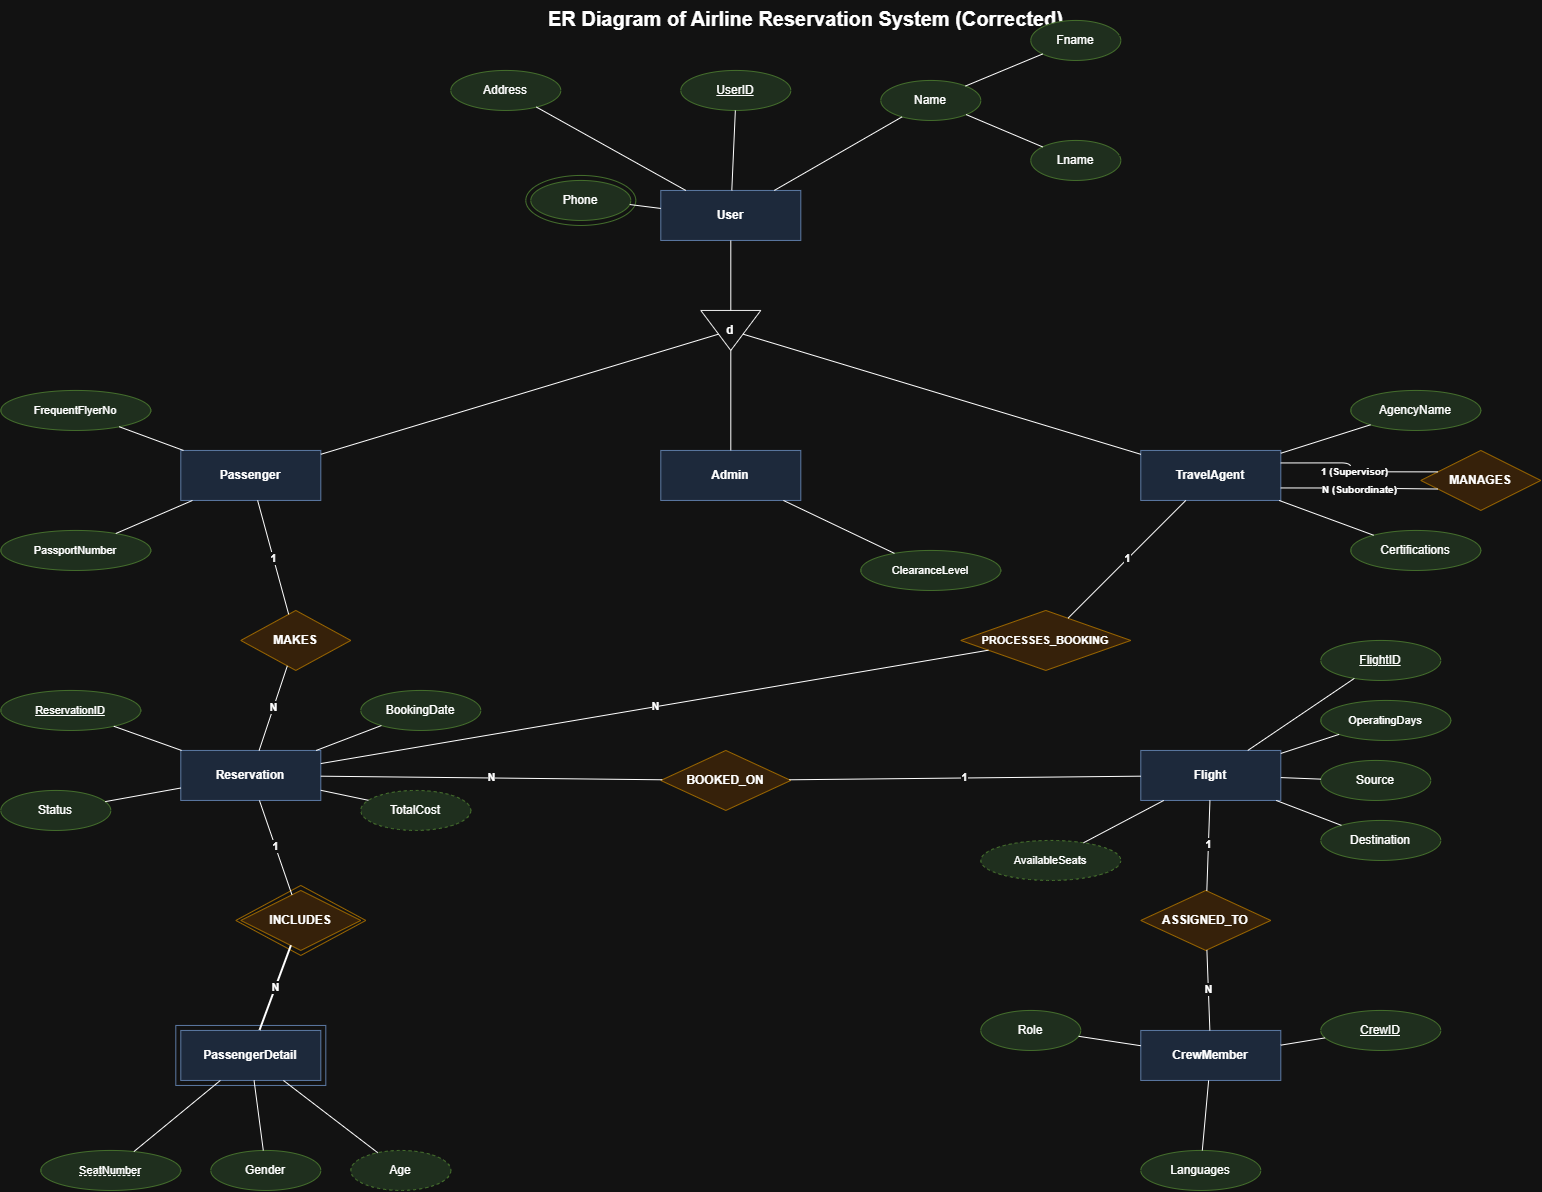

The diagram above was exported from draw.io. Its source (the exported page's mxGraphModel, read from the mxfile embedded in the PNG):
<mxGraphModel dx="1720" dy="1002" grid="1" gridSize="10" guides="1" tooltips="1" connect="1" arrows="1" fold="1" page="1" pageScale="1" pageWidth="850" pageHeight="1100" math="0" shadow="0">
  <root>
    <mxCell id="0" />
    <mxCell id="1" parent="0" />
    <mxCell id="69-leA5YWtRM7LOTeJut-1" parent="1" style="text;html=1;fontSize=20;fontStyle=1;align=center;" value="ER Diagram of Airline Reservation System (Corrected)" vertex="1">
      <mxGeometry height="40" width="550" x="550" y="10" as="geometry" />
    </mxCell>
    <mxCell id="69-leA5YWtRM7LOTeJut-2" parent="1" style="rounded=0;whiteSpace=wrap;html=1;fillColor=#dae8fc;strokeColor=#6c8ebf;fontStyle=1;" value="User" vertex="1">
      <mxGeometry height="50" width="140" x="680" y="200" as="geometry" />
    </mxCell>
    <mxCell id="69-leA5YWtRM7LOTeJut-3" parent="1" style="rounded=0;whiteSpace=wrap;html=1;fillColor=#dae8fc;strokeColor=#6c8ebf;fontStyle=1;" value="Passenger" vertex="1">
      <mxGeometry height="50" width="140" x="200" y="460" as="geometry" />
    </mxCell>
    <mxCell id="69-leA5YWtRM7LOTeJut-4" parent="1" style="rounded=0;whiteSpace=wrap;html=1;fillColor=#dae8fc;strokeColor=#6c8ebf;fontStyle=1;" value="Admin" vertex="1">
      <mxGeometry height="50" width="140" x="680" y="460" as="geometry" />
    </mxCell>
    <mxCell id="69-leA5YWtRM7LOTeJut-5" parent="1" style="rounded=0;whiteSpace=wrap;html=1;fillColor=#dae8fc;strokeColor=#6c8ebf;fontStyle=1;" value="TravelAgent" vertex="1">
      <mxGeometry height="50" width="140" x="1160" y="460" as="geometry" />
    </mxCell>
    <mxCell id="69-leA5YWtRM7LOTeJut-6" parent="1" style="rounded=0;whiteSpace=wrap;html=1;fillColor=#dae8fc;strokeColor=#6c8ebf;fontStyle=1;" value="Reservation" vertex="1">
      <mxGeometry height="50" width="140" x="200" y="760" as="geometry" />
    </mxCell>
    <mxCell id="69-leA5YWtRM7LOTeJut-7" parent="1" style="rounded=0;whiteSpace=wrap;html=1;fillColor=#dae8fc;strokeColor=#6c8ebf;fontStyle=1;" value="Flight" vertex="1">
      <mxGeometry height="50" width="140" x="1160" y="760" as="geometry" />
    </mxCell>
    <mxCell id="69-leA5YWtRM7LOTeJut-8" parent="1" style="rounded=0;whiteSpace=wrap;html=1;fillColor=none;strokeColor=#6c8ebf;" value="" vertex="1">
      <mxGeometry height="60" width="150" x="195" y="1035" as="geometry" />
    </mxCell>
    <mxCell id="69-leA5YWtRM7LOTeJut-9" parent="1" style="rounded=0;whiteSpace=wrap;html=1;fillColor=#dae8fc;strokeColor=#6c8ebf;fontStyle=1;" value="PassengerDetail" vertex="1">
      <mxGeometry height="50" width="140" x="200" y="1040" as="geometry" />
    </mxCell>
    <mxCell id="69-leA5YWtRM7LOTeJut-10" parent="1" style="rounded=0;whiteSpace=wrap;html=1;fillColor=#dae8fc;strokeColor=#6c8ebf;fontStyle=1;" value="CrewMember" vertex="1">
      <mxGeometry height="50" width="140" x="1160" y="1040" as="geometry" />
    </mxCell>
    <mxCell id="69-leA5YWtRM7LOTeJut-11" parent="1" style="triangle;whiteSpace=wrap;html=1;fillColor=#ffffff;strokeColor=#000000;direction=south;fontStyle=1;" value="d" vertex="1">
      <mxGeometry height="40" width="60" x="720" y="320" as="geometry" />
    </mxCell>
    <mxCell id="69-leA5YWtRM7LOTeJut-12" parent="1" style="rhombus;whiteSpace=wrap;html=1;fillColor=#ffe6cc;strokeColor=#d79b00;fontStyle=1;" value="MAKES" vertex="1">
      <mxGeometry height="60" width="110" x="260" y="620" as="geometry" />
    </mxCell>
    <mxCell id="69-leA5YWtRM7LOTeJut-13" parent="1" style="rhombus;whiteSpace=wrap;html=1;fillColor=#ffe6cc;strokeColor=#d79b00;fontStyle=1;fontSize=11;" value="PROCESSES_BOOKING" vertex="1">
      <mxGeometry height="60" width="170" x="980" y="620" as="geometry" />
    </mxCell>
    <mxCell id="69-leA5YWtRM7LOTeJut-14" parent="1" style="rhombus;whiteSpace=wrap;html=1;fillColor=#ffe6cc;strokeColor=#d79b00;fontStyle=1;" value="MANAGES" vertex="1">
      <mxGeometry height="60" width="120" x="1440" y="460" as="geometry" />
    </mxCell>
    <mxCell id="69-leA5YWtRM7LOTeJut-15" parent="1" style="rhombus;whiteSpace=wrap;html=1;fillColor=#ffe6cc;strokeColor=#d79b00;fontStyle=1;" value="BOOKED_ON" vertex="1">
      <mxGeometry height="60" width="130" x="680" y="760" as="geometry" />
    </mxCell>
    <mxCell id="69-leA5YWtRM7LOTeJut-16" parent="1" style="rhombus;whiteSpace=wrap;html=1;fillColor=#ffe6cc;strokeColor=#d79b00;fontStyle=1;" value="ASSIGNED_TO" vertex="1">
      <mxGeometry height="60" width="130" x="1160" y="900" as="geometry" />
    </mxCell>
    <mxCell id="69-leA5YWtRM7LOTeJut-17" parent="1" style="rhombus;whiteSpace=wrap;html=1;fillColor=none;strokeColor=#d79b00;" value="" vertex="1">
      <mxGeometry height="70" width="130" x="255" y="895" as="geometry" />
    </mxCell>
    <mxCell id="69-leA5YWtRM7LOTeJut-18" parent="1" style="rhombus;whiteSpace=wrap;html=1;fillColor=#ffe6cc;strokeColor=#d79b00;fontStyle=1;" value="INCLUDES" vertex="1">
      <mxGeometry height="60" width="120" x="260" y="900" as="geometry" />
    </mxCell>
    <mxCell id="69-leA5YWtRM7LOTeJut-19" parent="1" style="ellipse;whiteSpace=wrap;html=1;fillColor=#d5e8d4;strokeColor=#82b366;" value="&lt;u&gt;UserID&lt;/u&gt;" vertex="1">
      <mxGeometry height="40" width="110" x="700" y="80" as="geometry" />
    </mxCell>
    <mxCell id="69-leA5YWtRM7LOTeJut-20" parent="1" style="ellipse;whiteSpace=wrap;html=1;fillColor=#d5e8d4;strokeColor=#82b366;" value="Name" vertex="1">
      <mxGeometry height="40" width="100" x="900" y="90" as="geometry" />
    </mxCell>
    <mxCell id="69-leA5YWtRM7LOTeJut-21" parent="1" style="ellipse;whiteSpace=wrap;html=1;fillColor=#d5e8d4;strokeColor=#82b366;" value="Fname" vertex="1">
      <mxGeometry height="40" width="90" x="1050" y="30" as="geometry" />
    </mxCell>
    <mxCell id="69-leA5YWtRM7LOTeJut-22" parent="1" style="ellipse;whiteSpace=wrap;html=1;fillColor=#d5e8d4;strokeColor=#82b366;" value="Lname" vertex="1">
      <mxGeometry height="40" width="90" x="1050" y="150" as="geometry" />
    </mxCell>
    <mxCell id="69-leA5YWtRM7LOTeJut-23" parent="1" style="ellipse;whiteSpace=wrap;html=1;fillColor=#d5e8d4;strokeColor=#82b366;" value="Address" vertex="1">
      <mxGeometry height="40" width="110" x="470" y="80" as="geometry" />
    </mxCell>
    <mxCell id="69-leA5YWtRM7LOTeJut-24" parent="1" style="ellipse;whiteSpace=wrap;html=1;fillColor=none;strokeColor=#82b366;" value="" vertex="1">
      <mxGeometry height="50" width="110" x="545" y="185" as="geometry" />
    </mxCell>
    <mxCell id="69-leA5YWtRM7LOTeJut-25" parent="1" style="ellipse;whiteSpace=wrap;html=1;fillColor=#d5e8d4;strokeColor=#82b366;" value="Phone" vertex="1">
      <mxGeometry height="40" width="100" x="550" y="190" as="geometry" />
    </mxCell>
    <mxCell id="69-leA5YWtRM7LOTeJut-26" parent="1" style="ellipse;whiteSpace=wrap;html=1;fillColor=#d5e8d4;strokeColor=#82b366;fontSize=11;" value="FrequentFlyerNo" vertex="1">
      <mxGeometry height="40" width="150" x="20" y="400" as="geometry" />
    </mxCell>
    <mxCell id="69-leA5YWtRM7LOTeJut-27" parent="1" style="ellipse;whiteSpace=wrap;html=1;fillColor=#d5e8d4;strokeColor=#82b366;fontSize=11;" value="PassportNumber" vertex="1">
      <mxGeometry height="40" width="150" x="20" y="540" as="geometry" />
    </mxCell>
    <mxCell id="69-leA5YWtRM7LOTeJut-28" parent="1" style="ellipse;whiteSpace=wrap;html=1;fillColor=#d5e8d4;strokeColor=#82b366;fontSize=11;" value="ClearanceLevel" vertex="1">
      <mxGeometry height="40" width="140" x="880" y="560" as="geometry" />
    </mxCell>
    <mxCell id="69-leA5YWtRM7LOTeJut-29" parent="1" style="ellipse;whiteSpace=wrap;html=1;fillColor=#d5e8d4;strokeColor=#82b366;" value="AgencyName" vertex="1">
      <mxGeometry height="40" width="130" x="1370" y="400" as="geometry" />
    </mxCell>
    <mxCell id="69-leA5YWtRM7LOTeJut-30" parent="1" style="ellipse;whiteSpace=wrap;html=1;fillColor=#d5e8d4;strokeColor=#82b366;" value="Certifications" vertex="1">
      <mxGeometry height="40" width="130" x="1370" y="540" as="geometry" />
    </mxCell>
    <mxCell id="69-leA5YWtRM7LOTeJut-31" parent="1" style="ellipse;whiteSpace=wrap;html=1;fillColor=#d5e8d4;strokeColor=#82b366;fontSize=11;" value="&lt;u&gt;ReservationID&lt;/u&gt;" vertex="1">
      <mxGeometry height="40" width="140" x="20" y="700" as="geometry" />
    </mxCell>
    <mxCell id="69-leA5YWtRM7LOTeJut-32" parent="1" style="ellipse;whiteSpace=wrap;html=1;fillColor=#d5e8d4;strokeColor=#82b366;" value="Status" vertex="1">
      <mxGeometry height="40" width="110" x="20" y="800" as="geometry" />
    </mxCell>
    <mxCell id="69-leA5YWtRM7LOTeJut-33" parent="1" style="ellipse;whiteSpace=wrap;html=1;fillColor=#d5e8d4;strokeColor=#82b366;" value="BookingDate" vertex="1">
      <mxGeometry height="40" width="120" x="380" y="700" as="geometry" />
    </mxCell>
    <mxCell id="69-leA5YWtRM7LOTeJut-34" parent="1" style="ellipse;whiteSpace=wrap;html=1;fillColor=#d5e8d4;strokeColor=#82b366;dashed=1;" value="TotalCost" vertex="1">
      <mxGeometry height="40" width="110" x="380" y="800" as="geometry" />
    </mxCell>
    <mxCell id="69-leA5YWtRM7LOTeJut-35" parent="1" style="ellipse;whiteSpace=wrap;html=1;fillColor=#d5e8d4;strokeColor=#82b366;" value="&lt;u&gt;FlightID&lt;/u&gt;" vertex="1">
      <mxGeometry height="40" width="120" x="1340" y="650" as="geometry" />
    </mxCell>
    <mxCell id="69-leA5YWtRM7LOTeJut-36" parent="1" style="ellipse;whiteSpace=wrap;html=1;fillColor=#d5e8d4;strokeColor=#82b366;fontSize=11;" value="OperatingDays" vertex="1">
      <mxGeometry height="40" width="130" x="1340" y="710" as="geometry" />
    </mxCell>
    <mxCell id="69-leA5YWtRM7LOTeJut-37" parent="1" style="ellipse;whiteSpace=wrap;html=1;fillColor=#d5e8d4;strokeColor=#82b366;" value="Source" vertex="1">
      <mxGeometry height="40" width="110" x="1340" y="770" as="geometry" />
    </mxCell>
    <mxCell id="69-leA5YWtRM7LOTeJut-38" parent="1" style="ellipse;whiteSpace=wrap;html=1;fillColor=#d5e8d4;strokeColor=#82b366;" value="Destination" vertex="1">
      <mxGeometry height="40" width="120" x="1340" y="830" as="geometry" />
    </mxCell>
    <mxCell id="69-leA5YWtRM7LOTeJut-39" parent="1" style="ellipse;whiteSpace=wrap;html=1;fillColor=#d5e8d4;strokeColor=#82b366;dashed=1;fontSize=11;" value="AvailableSeats" vertex="1">
      <mxGeometry height="40" width="140" x="1000" y="850" as="geometry" />
    </mxCell>
    <mxCell id="69-leA5YWtRM7LOTeJut-40" parent="1" style="ellipse;whiteSpace=wrap;html=1;fillColor=#d5e8d4;strokeColor=#82b366;fontSize=11;" value="&lt;div style=&quot;text-decoration:underline;text-decoration-style:dashed;&quot;&gt;SeatNumber&lt;/div&gt;" vertex="1">
      <mxGeometry height="40" width="140" x="60" y="1160" as="geometry" />
    </mxCell>
    <mxCell id="69-leA5YWtRM7LOTeJut-41" parent="1" style="ellipse;whiteSpace=wrap;html=1;fillColor=#d5e8d4;strokeColor=#82b366;" value="Gender" vertex="1">
      <mxGeometry height="40" width="110" x="230" y="1160" as="geometry" />
    </mxCell>
    <mxCell id="69-leA5YWtRM7LOTeJut-42" parent="1" style="ellipse;whiteSpace=wrap;html=1;fillColor=#d5e8d4;strokeColor=#82b366;dashed=1;" value="Age" vertex="1">
      <mxGeometry height="40" width="100" x="370" y="1160" as="geometry" />
    </mxCell>
    <mxCell id="69-leA5YWtRM7LOTeJut-43" parent="1" style="ellipse;whiteSpace=wrap;html=1;fillColor=#d5e8d4;strokeColor=#82b366;" value="&lt;u&gt;CrewID&lt;/u&gt;" vertex="1">
      <mxGeometry height="40" width="120" x="1340" y="1020" as="geometry" />
    </mxCell>
    <mxCell id="69-leA5YWtRM7LOTeJut-44" parent="1" style="ellipse;whiteSpace=wrap;html=1;fillColor=#d5e8d4;strokeColor=#82b366;" value="Role" vertex="1">
      <mxGeometry height="40" width="100" x="1000" y="1020" as="geometry" />
    </mxCell>
    <mxCell id="69-leA5YWtRM7LOTeJut-45" parent="1" style="ellipse;whiteSpace=wrap;html=1;fillColor=#d5e8d4;strokeColor=#82b366;" value="Languages" vertex="1">
      <mxGeometry height="40" width="120" x="1160" y="1160" as="geometry" />
    </mxCell>
    <mxCell id="69-leA5YWtRM7LOTeJut-46" edge="1" parent="1" source="69-leA5YWtRM7LOTeJut-19" style="edgeStyle=none;html=1;endArrow=none;startArrow=none;" target="69-leA5YWtRM7LOTeJut-2">
      <mxGeometry relative="1" as="geometry" />
    </mxCell>
    <mxCell id="69-leA5YWtRM7LOTeJut-47" edge="1" parent="1" source="69-leA5YWtRM7LOTeJut-20" style="edgeStyle=none;html=1;endArrow=none;startArrow=none;" target="69-leA5YWtRM7LOTeJut-2">
      <mxGeometry relative="1" as="geometry" />
    </mxCell>
    <mxCell id="69-leA5YWtRM7LOTeJut-48" edge="1" parent="1" source="69-leA5YWtRM7LOTeJut-21" style="edgeStyle=none;html=1;endArrow=none;startArrow=none;" target="69-leA5YWtRM7LOTeJut-20">
      <mxGeometry relative="1" as="geometry" />
    </mxCell>
    <mxCell id="69-leA5YWtRM7LOTeJut-49" edge="1" parent="1" source="69-leA5YWtRM7LOTeJut-22" style="edgeStyle=none;html=1;endArrow=none;startArrow=none;" target="69-leA5YWtRM7LOTeJut-20">
      <mxGeometry relative="1" as="geometry" />
    </mxCell>
    <mxCell id="69-leA5YWtRM7LOTeJut-50" edge="1" parent="1" source="69-leA5YWtRM7LOTeJut-23" style="edgeStyle=none;html=1;endArrow=none;startArrow=none;" target="69-leA5YWtRM7LOTeJut-2">
      <mxGeometry relative="1" as="geometry" />
    </mxCell>
    <mxCell id="69-leA5YWtRM7LOTeJut-51" edge="1" parent="1" source="69-leA5YWtRM7LOTeJut-25" style="edgeStyle=none;html=1;endArrow=none;startArrow=none;" target="69-leA5YWtRM7LOTeJut-2">
      <mxGeometry relative="1" as="geometry" />
    </mxCell>
    <mxCell id="69-leA5YWtRM7LOTeJut-52" edge="1" parent="1" source="69-leA5YWtRM7LOTeJut-26" style="edgeStyle=none;html=1;endArrow=none;startArrow=none;" target="69-leA5YWtRM7LOTeJut-3">
      <mxGeometry relative="1" as="geometry" />
    </mxCell>
    <mxCell id="69-leA5YWtRM7LOTeJut-53" edge="1" parent="1" source="69-leA5YWtRM7LOTeJut-27" style="edgeStyle=none;html=1;endArrow=none;startArrow=none;" target="69-leA5YWtRM7LOTeJut-3">
      <mxGeometry relative="1" as="geometry" />
    </mxCell>
    <mxCell id="69-leA5YWtRM7LOTeJut-54" edge="1" parent="1" source="69-leA5YWtRM7LOTeJut-28" style="edgeStyle=none;html=1;endArrow=none;startArrow=none;" target="69-leA5YWtRM7LOTeJut-4">
      <mxGeometry relative="1" as="geometry" />
    </mxCell>
    <mxCell id="69-leA5YWtRM7LOTeJut-55" edge="1" parent="1" source="69-leA5YWtRM7LOTeJut-29" style="edgeStyle=none;html=1;endArrow=none;startArrow=none;" target="69-leA5YWtRM7LOTeJut-5">
      <mxGeometry relative="1" as="geometry" />
    </mxCell>
    <mxCell id="69-leA5YWtRM7LOTeJut-56" edge="1" parent="1" source="69-leA5YWtRM7LOTeJut-30" style="edgeStyle=none;html=1;endArrow=none;startArrow=none;" target="69-leA5YWtRM7LOTeJut-5">
      <mxGeometry relative="1" as="geometry" />
    </mxCell>
    <mxCell id="69-leA5YWtRM7LOTeJut-57" edge="1" parent="1" source="69-leA5YWtRM7LOTeJut-31" style="edgeStyle=none;html=1;endArrow=none;startArrow=none;" target="69-leA5YWtRM7LOTeJut-6">
      <mxGeometry relative="1" as="geometry" />
    </mxCell>
    <mxCell id="69-leA5YWtRM7LOTeJut-58" edge="1" parent="1" source="69-leA5YWtRM7LOTeJut-32" style="edgeStyle=none;html=1;endArrow=none;startArrow=none;" target="69-leA5YWtRM7LOTeJut-6">
      <mxGeometry relative="1" as="geometry" />
    </mxCell>
    <mxCell id="69-leA5YWtRM7LOTeJut-59" edge="1" parent="1" source="69-leA5YWtRM7LOTeJut-33" style="edgeStyle=none;html=1;endArrow=none;startArrow=none;" target="69-leA5YWtRM7LOTeJut-6">
      <mxGeometry relative="1" as="geometry" />
    </mxCell>
    <mxCell id="69-leA5YWtRM7LOTeJut-60" edge="1" parent="1" source="69-leA5YWtRM7LOTeJut-34" style="edgeStyle=none;html=1;endArrow=none;startArrow=none;" target="69-leA5YWtRM7LOTeJut-6">
      <mxGeometry relative="1" as="geometry" />
    </mxCell>
    <mxCell id="69-leA5YWtRM7LOTeJut-61" edge="1" parent="1" source="69-leA5YWtRM7LOTeJut-35" style="edgeStyle=none;html=1;endArrow=none;startArrow=none;" target="69-leA5YWtRM7LOTeJut-7">
      <mxGeometry relative="1" as="geometry" />
    </mxCell>
    <mxCell id="69-leA5YWtRM7LOTeJut-62" edge="1" parent="1" source="69-leA5YWtRM7LOTeJut-36" style="edgeStyle=none;html=1;endArrow=none;startArrow=none;" target="69-leA5YWtRM7LOTeJut-7">
      <mxGeometry relative="1" as="geometry" />
    </mxCell>
    <mxCell id="69-leA5YWtRM7LOTeJut-63" edge="1" parent="1" source="69-leA5YWtRM7LOTeJut-37" style="edgeStyle=none;html=1;endArrow=none;startArrow=none;" target="69-leA5YWtRM7LOTeJut-7">
      <mxGeometry relative="1" as="geometry" />
    </mxCell>
    <mxCell id="69-leA5YWtRM7LOTeJut-64" edge="1" parent="1" source="69-leA5YWtRM7LOTeJut-38" style="edgeStyle=none;html=1;endArrow=none;startArrow=none;" target="69-leA5YWtRM7LOTeJut-7">
      <mxGeometry relative="1" as="geometry" />
    </mxCell>
    <mxCell id="69-leA5YWtRM7LOTeJut-65" edge="1" parent="1" source="69-leA5YWtRM7LOTeJut-39" style="edgeStyle=none;html=1;endArrow=none;startArrow=none;" target="69-leA5YWtRM7LOTeJut-7">
      <mxGeometry relative="1" as="geometry" />
    </mxCell>
    <mxCell id="69-leA5YWtRM7LOTeJut-66" edge="1" parent="1" source="69-leA5YWtRM7LOTeJut-40" style="edgeStyle=none;html=1;endArrow=none;startArrow=none;" target="69-leA5YWtRM7LOTeJut-9">
      <mxGeometry relative="1" as="geometry" />
    </mxCell>
    <mxCell id="69-leA5YWtRM7LOTeJut-67" edge="1" parent="1" source="69-leA5YWtRM7LOTeJut-41" style="edgeStyle=none;html=1;endArrow=none;startArrow=none;" target="69-leA5YWtRM7LOTeJut-9">
      <mxGeometry relative="1" as="geometry" />
    </mxCell>
    <mxCell id="69-leA5YWtRM7LOTeJut-68" edge="1" parent="1" source="69-leA5YWtRM7LOTeJut-42" style="edgeStyle=none;html=1;endArrow=none;startArrow=none;" target="69-leA5YWtRM7LOTeJut-9">
      <mxGeometry relative="1" as="geometry" />
    </mxCell>
    <mxCell id="69-leA5YWtRM7LOTeJut-69" edge="1" parent="1" source="69-leA5YWtRM7LOTeJut-43" style="edgeStyle=none;html=1;endArrow=none;startArrow=none;" target="69-leA5YWtRM7LOTeJut-10">
      <mxGeometry relative="1" as="geometry" />
    </mxCell>
    <mxCell id="69-leA5YWtRM7LOTeJut-70" edge="1" parent="1" source="69-leA5YWtRM7LOTeJut-44" style="edgeStyle=none;html=1;endArrow=none;startArrow=none;" target="69-leA5YWtRM7LOTeJut-10">
      <mxGeometry relative="1" as="geometry" />
    </mxCell>
    <mxCell id="69-leA5YWtRM7LOTeJut-71" edge="1" parent="1" source="69-leA5YWtRM7LOTeJut-45" style="edgeStyle=none;html=1;endArrow=none;startArrow=none;" target="69-leA5YWtRM7LOTeJut-10">
      <mxGeometry relative="1" as="geometry" />
    </mxCell>
    <mxCell id="69-leA5YWtRM7LOTeJut-72" edge="1" parent="1" source="69-leA5YWtRM7LOTeJut-2" style="edgeStyle=none;html=1;endArrow=none;startArrow=none;" target="69-leA5YWtRM7LOTeJut-11">
      <mxGeometry relative="1" as="geometry" />
    </mxCell>
    <mxCell id="69-leA5YWtRM7LOTeJut-73" edge="1" parent="1" source="69-leA5YWtRM7LOTeJut-11" style="edgeStyle=none;html=1;endArrow=none;startArrow=none;" target="69-leA5YWtRM7LOTeJut-3">
      <mxGeometry relative="1" as="geometry" />
    </mxCell>
    <mxCell id="69-leA5YWtRM7LOTeJut-74" edge="1" parent="1" source="69-leA5YWtRM7LOTeJut-11" style="edgeStyle=none;html=1;endArrow=none;startArrow=none;" target="69-leA5YWtRM7LOTeJut-4">
      <mxGeometry relative="1" as="geometry" />
    </mxCell>
    <mxCell id="69-leA5YWtRM7LOTeJut-75" edge="1" parent="1" source="69-leA5YWtRM7LOTeJut-11" style="edgeStyle=none;html=1;endArrow=none;startArrow=none;" target="69-leA5YWtRM7LOTeJut-5">
      <mxGeometry relative="1" as="geometry" />
    </mxCell>
    <mxCell id="69-leA5YWtRM7LOTeJut-76" edge="1" parent="1" source="69-leA5YWtRM7LOTeJut-3" style="edgeStyle=none;html=1;endArrow=none;startArrow=none;fontStyle=1;" target="69-leA5YWtRM7LOTeJut-12" value="1">
      <mxGeometry relative="1" as="geometry" />
    </mxCell>
    <mxCell id="69-leA5YWtRM7LOTeJut-77" edge="1" parent="1" source="69-leA5YWtRM7LOTeJut-12" style="edgeStyle=none;html=1;endArrow=none;startArrow=none;fontStyle=1;" target="69-leA5YWtRM7LOTeJut-6" value="N">
      <mxGeometry relative="1" as="geometry" />
    </mxCell>
    <mxCell id="69-leA5YWtRM7LOTeJut-78" edge="1" parent="1" source="69-leA5YWtRM7LOTeJut-5" style="edgeStyle=none;html=1;endArrow=none;startArrow=none;fontStyle=1;" target="69-leA5YWtRM7LOTeJut-13" value="1">
      <mxGeometry relative="1" as="geometry" />
    </mxCell>
    <mxCell id="69-leA5YWtRM7LOTeJut-79" edge="1" parent="1" source="69-leA5YWtRM7LOTeJut-13" style="edgeStyle=none;html=1;endArrow=none;startArrow=none;fontStyle=1;" target="69-leA5YWtRM7LOTeJut-6" value="N">
      <mxGeometry relative="1" as="geometry" />
    </mxCell>
    <mxCell id="69-leA5YWtRM7LOTeJut-80" edge="1" parent="1" source="69-leA5YWtRM7LOTeJut-5" style="edgeStyle=orthogonalEdgeStyle;html=1;endArrow=none;startArrow=none;fontStyle=1;fontSize=10;exitX=1;exitY=0.25;entryX=0;entryY=0.3;" target="69-leA5YWtRM7LOTeJut-14" value="1 (Supervisor)">
      <mxGeometry relative="1" as="geometry" />
    </mxCell>
    <mxCell id="69-leA5YWtRM7LOTeJut-81" edge="1" parent="1" source="69-leA5YWtRM7LOTeJut-5" style="edgeStyle=orthogonalEdgeStyle;html=1;endArrow=none;startArrow=none;fontStyle=1;fontSize=10;exitX=1;exitY=0.75;entryX=0;entryY=0.7;" target="69-leA5YWtRM7LOTeJut-14" value="N (Subordinate)">
      <mxGeometry relative="1" as="geometry" />
    </mxCell>
    <mxCell id="69-leA5YWtRM7LOTeJut-82" edge="1" parent="1" source="69-leA5YWtRM7LOTeJut-6" style="edgeStyle=none;html=1;endArrow=none;startArrow=none;fontStyle=1;" target="69-leA5YWtRM7LOTeJut-15" value="N">
      <mxGeometry relative="1" as="geometry" />
    </mxCell>
    <mxCell id="69-leA5YWtRM7LOTeJut-83" edge="1" parent="1" source="69-leA5YWtRM7LOTeJut-15" style="edgeStyle=none;html=1;endArrow=none;startArrow=none;fontStyle=1;" target="69-leA5YWtRM7LOTeJut-7" value="1">
      <mxGeometry relative="1" as="geometry" />
    </mxCell>
    <mxCell id="69-leA5YWtRM7LOTeJut-84" edge="1" parent="1" source="69-leA5YWtRM7LOTeJut-6" style="edgeStyle=none;html=1;endArrow=none;startArrow=none;fontStyle=1;" target="69-leA5YWtRM7LOTeJut-18" value="1">
      <mxGeometry relative="1" as="geometry" />
    </mxCell>
    <mxCell id="69-leA5YWtRM7LOTeJut-85" edge="1" parent="1" source="69-leA5YWtRM7LOTeJut-18" style="edgeStyle=none;html=1;endArrow=none;startArrow=none;fontStyle=1;strokeWidth=2;" target="69-leA5YWtRM7LOTeJut-9" value="N">
      <mxGeometry relative="1" as="geometry" />
    </mxCell>
    <mxCell id="69-leA5YWtRM7LOTeJut-86" edge="1" parent="1" source="69-leA5YWtRM7LOTeJut-7" style="edgeStyle=none;html=1;endArrow=none;startArrow=none;fontStyle=1;" target="69-leA5YWtRM7LOTeJut-16" value="1">
      <mxGeometry relative="1" as="geometry" />
    </mxCell>
    <mxCell id="69-leA5YWtRM7LOTeJut-87" edge="1" parent="1" source="69-leA5YWtRM7LOTeJut-16" style="edgeStyle=none;html=1;endArrow=none;startArrow=none;fontStyle=1;" target="69-leA5YWtRM7LOTeJut-10" value="N">
      <mxGeometry relative="1" as="geometry" />
    </mxCell>
  </root>
</mxGraphModel>